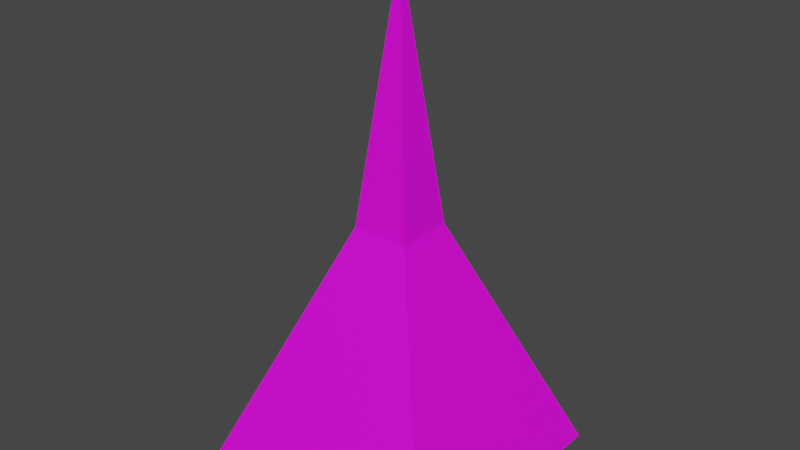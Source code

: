 # Source: Tower.blend  (saved by Blender 3.1.7; exported with 4.5.12 LTS)
import bpy
from mathutils import Matrix  # noqa: F401  (used for matrix-valued properties, if any)

bpy.ops.wm.read_factory_settings(use_empty=True)
scene = bpy.context.scene
scene.name = 'Scene'

# ---- collections
col_collection = bpy.data.collections.new('Collection'); scene.collection.children.link(col_collection)

# ---- images (referenced by path relative to the original .blend; pixels are not part of the script)
import os
ASSET_DIR = os.environ.get("B2B_ASSET_DIR", "")  # directory of the original .blend (textures are referenced by path, not embedded)
HERE = os.path.dirname(os.path.abspath(__file__))  # packed textures are extracted next to this script under _unpacked/

def load_image(name, relpath, width, height, colorspace="sRGB"):
    """Load a texture the original file referenced (path relative to the .blend, or extracted next to this script)."""
    p = next((c for c in (os.path.join(HERE, relpath), os.path.join(ASSET_DIR, relpath)) if relpath and os.path.exists(c)), "")
    if p:
        img = bpy.data.images.load(p, check_existing=True)
        img.name = name
    else:  # same state as the original file: an image datablock whose file is absent (Cycles renders it pink)
        img = bpy.data.images.new(name, width, height)
        img.source = "FILE"
        img.filepath = "//" + (relpath or name)
    img.colorspace_settings.name = colorspace
    return img
img_towertex_png = load_image('towerTex.png', 'towerTex.png', 1024, 1024, 'sRGB')

# ---- materials (node trees are filled in below, after node groups)
mat_material_001 = bpy.data.materials.new('Material.001')
mat_material_001.use_transparent_shadow = False

# ---- material node trees
mat_material_001.use_nodes = True; mat_material_001.node_tree.nodes.clear()
_N = mat_material_001.node_tree.nodes; _L = mat_material_001.node_tree.links
n0 = _N.new('ShaderNodeBsdfPrincipled'); n0.name = 'Principled BSDF'; n0.location = (10, 300)
n0.distribution = 'GGX'
n0.subsurface_method = 'RANDOM_WALK_SKIN'
n0.inputs[3].default_value = 1.45
n0.inputs[27].default_value = (0.0, 0.0, 0.0, 1.0)
n0.inputs[28].default_value = 1.0
n1 = _N.new('ShaderNodeOutputMaterial'); n1.name = 'Material Output'; n1.location = (300, 300)
n2 = _N.new('ShaderNodeTexImage'); n2.name = 'Image Texture'; n2.location = (-323, 168)
n2.image = img_towertex_png
_L.new(n0.outputs[0], n1.inputs[0])
_L.new(n2.outputs[0], n0.inputs[0])
n1.is_active_output = True

# ---- world
world_world = bpy.data.worlds.new('World'); scene.world = world_world
world_world.use_nodes = True; world_world.node_tree.nodes.clear()
_N = world_world.node_tree.nodes; _L = world_world.node_tree.links
n0 = _N.new('ShaderNodeOutputWorld'); n0.name = 'World Output'; n0.location = (300, 300)
n1 = _N.new('ShaderNodeBackground'); n1.name = 'Background'; n1.location = (10, 300)
n1.inputs[0].default_value = (0.05088, 0.05088, 0.05088, 1.0)
_L.new(n1.outputs[0], n0.inputs[0])
n0.is_active_output = True
world_world.color = (0.05088, 0.05088, 0.05088)
world_world.use_sun_shadow = False
world_world.sun_shadow_jitter_overblur = 0.0

# ---- meshes
me_plane = bpy.data.meshes.new('Plane')
me_plane.from_pydata([(-2.5, -2.5, 0.0), (2.5, -2.5, 0.0), (-2.5, 2.5, 0.0), (2.5, 2.5, 0.0), (-2.5, 1.25, 0.0), (-2.5, 0.0, 0.0), (-2.5, -1.25, 0.0), (-1.25, -2.5, 0.0), (0.0, -2.5, 0.0), (1.25, -2.5, 0.0), (2.5, -1.25, 0.0), (2.5, 0.0, 0.0), (2.5, 1.25, 0.0), (1.25, 2.5, 0.0), (0.0, 2.5, 0.0), (-1.25, 2.5, 0.0), (-1.25, -1.25, 0.0), (-1.25, 0.0, 0.0), (-1.25, 1.25, 0.0), (0.0, -1.25, 0.0), (0.0, 0.0, 0.0), (0.0, 1.25, 0.0), (1.25, -1.25, 0.0), (1.25, 0.0, 0.0), (1.25, 1.25, 0.0), (0.0, 0.0, 9.636), (-0.625, 2.5, 0.0), (0.625, 2.5, 0.0), (1.875, 2.5, 0.0), (2.5, 0.625, 0.0), (2.5, -0.625, 0.0), (2.5, -1.875, 0.0), (0.625, -2.5, 0.0), (-0.625, -2.5, 0.0), (-1.875, -2.5, 0.0), (-2.5, -0.625, 0.0), (-2.5, 0.625, 0.0), (-2.5, 1.875, 0.0), (-1.875, 2.5, 0.0), (2.5, 1.875, 0.0), (1.875, -2.5, 0.0), (-2.5, -1.875, 0.0), (-0.5508, -0.5508, 4.818), (0.5508, -0.2754, 4.818), (0.5508, -0.5508, 4.818), (-0.5508, 0.5508, 4.818), (-0.2754, 0.5508, 4.818), (0.5508, 0.0, 4.818), (-0.5508, 0.2754, 4.818), (0.5508, 0.2754, 4.818), (-0.5508, 0.0, 4.818), (0.2754, 0.5508, 4.818), (0.5508, 0.5508, 4.818), (-0.5508, -0.2754, 4.818), (0.0, 0.5508, 4.818), (-0.2754, -0.5508, 4.818), (0.0, -0.5508, 4.818), (0.2754, -0.5508, 4.818), (1.875, 0.625, 0.0), (1.875, -0.625, 0.0), (1.875, -1.875, 0.0), (0.625, -1.875, 0.0), (-0.625, -1.875, 0.0), (-1.875, 0.625, 0.0), (-1.875, -0.625, 0.0), (-1.875, -1.875, 0.0), (0.625, 1.875, 0.0), (-0.625, 1.875, 0.0), (-1.875, 1.875, 0.0), (1.875, 1.875, 0.0)], [], [(69, 28, 3, 39), (13, 28, 69), (17, 64, 5, 63), (40, 9, 60), (34, 65, 7), (33, 62, 8), (63, 18, 17), (35, 5, 64), (30, 59, 11), (29, 58, 12), (58, 24, 69, 12), (53, 41, 42), (53, 42, 25), (26, 15, 46), (54, 26, 46), (54, 46, 25), (33, 8, 56), (55, 33, 56), (55, 56, 25), (40, 1, 44), (57, 40, 44), (57, 44, 25), (32, 9, 57), (56, 32, 57), (56, 57, 25), (39, 3, 52), (49, 39, 52), (1, 31, 44), (15, 38, 46), (10, 30, 43), (2, 37, 45), (11, 29, 47), (4, 36, 48), (3, 28, 52), (5, 35, 50), (13, 27, 51), (0, 34, 42), (6, 41, 53), (14, 26, 54), (7, 33, 55), (9, 40, 57), (8, 32, 56), (12, 39, 49), (49, 52, 25), (41, 0, 42), (42, 55, 25), (42, 34, 55), (34, 7, 55), (51, 54, 25), (51, 27, 54), (27, 14, 54), (50, 53, 25), (50, 35, 53), (35, 6, 53), (52, 51, 25), (52, 28, 51), (28, 13, 51), (48, 50, 25), (48, 36, 50), (36, 5, 50), (47, 49, 25), (47, 29, 49), (29, 12, 49), (45, 48, 25), (45, 37, 48), (37, 4, 48), (43, 47, 25), (43, 30, 47), (30, 11, 47), (46, 45, 25), (46, 38, 45), (38, 2, 45), (44, 43, 25), (44, 31, 43), (31, 10, 43), (11, 59, 23, 58), (20, 19, 16, 17), (10, 60, 22, 59), (18, 67, 21), (22, 61, 19), (40, 60, 31, 1), (61, 22, 60, 9), (59, 30, 10), (6, 35, 64), (20, 21, 24, 23), (23, 59, 22), (19, 20, 23, 22), (32, 8, 61), (18, 21, 20, 17), (62, 19, 61, 8), (58, 29, 11), (19, 62, 16), (4, 37, 68), (33, 7, 62), (67, 26, 14), (65, 16, 62, 7), (5, 36, 63), (68, 38, 15), (0, 41, 65, 34), (36, 4, 63), (66, 13, 69, 24), (67, 14, 66, 21), (63, 4, 68, 18), (68, 15, 67, 18), (31, 60, 10), (66, 27, 13), (37, 2, 38, 68), (21, 66, 24), (32, 61, 9), (14, 27, 66), (16, 65, 6, 64), (15, 26, 67), (24, 58, 23), (69, 39, 12), (64, 17, 16), (41, 6, 65)])
_uv = me_plane.uv_layers.new(name='UVMap')
_uv.uv.foreach_set('vector', [0.8748, 0.1248, 0.9998, 0.1248, 0.9998, -0.0002184, 0.8748, -0.0001638, 0.9999, 0.2498, 0.9998, 0.1248, 0.8748, 0.1248, 0.5001, 0.75, 0.3752, 0.8751, 0.5002, 1.0, 0.6252, 0.8749, -0.0001638, 0.1252, -0.0001091, 0.2502, 0.1248, 0.1252, 0.0001639, 0.8752, 0.1252, 0.8752, 0.0001093, 0.7502, 5.469e-05, 0.6252, 0.1251, 0.6252, 0.0, 0.5002, 0.6252, 0.8749, 0.7501, 0.7499, 0.5001, 0.75, 0.3752, 1.0, 0.5002, 1.0, 0.3752, 0.8751, 0.3748, 5.466e-05, 0.3748, 0.1251, 0.4998, 0.0, 0.6248, -5.46e-05, 0.6248, 0.1249, 0.7498, -0.0001092, 0.6248, 0.1249, 0.7499, 0.2499, 0.8748, 0.1248, 0.7498, -0.0001092, 0.2502, 1.0, 0.1252, 1.0, 0.1252, 1.0, 0.2502, 1.0, 0.1252, 1.0, 0.2502, 1.0, 1.0, 0.6248, 1.0, 0.7498, 1.0, 0.6248, 1.0, 0.4998, 1.0, 0.6248, 1.0, 0.6248, 1.0, 0.4998, 1.0, 0.6248, 1.0, 0.4998, 5.469e-05, 0.6252, 0.0, 0.5002, 5.469e-05, 0.6252, 0.0001093, 0.7502, 5.469e-05, 0.6252, 5.469e-05, 0.6252, 0.0001093, 0.7502, 5.469e-05, 0.6252, 0.0001093, 0.7502, -0.0001638, 0.1252, -0.0002184, 0.0002185, -0.0001638, 0.1252, -0.0001091, 0.2502, -0.0001638, 0.1252, -0.0001638, 0.1252, -0.0001091, 0.2502, -0.0001638, 0.1252, -0.0001091, 0.2502, -5.46e-05, 0.3752, -0.0001091, 0.2502, -5.46e-05, 0.3752, 0.0, 0.5002, -5.46e-05, 0.3752, -5.46e-05, 0.3752, 0.0, 0.5002, -5.46e-05, 0.3752, 0.0, 0.5002, 0.8748, -0.0001638, 0.9998, -0.0002184, 0.8748, -0.0001638, 0.7498, -0.0001092, 0.8748, -0.0001638, 0.8748, -0.0001638, -0.0002184, 0.0002185, 0.1248, 0.0001639, -0.0002184, 0.0002185, 1.0, 0.7498, 1.0, 0.8748, 1.0, 0.7498, 0.2498, 0.0001093, 0.3748, 5.466e-05, 0.2498, 0.0001093, 1.0, 0.9998, 0.8752, 0.9998, 1.0, 0.9998, 0.4998, 0.0, 0.6248, -5.46e-05, 0.4998, 0.0, 0.7502, 0.9999, 0.6252, 0.9999, 0.7502, 0.9999, 0.9998, -0.0002184, 0.9998, 0.1248, 0.9998, -0.0002184, 0.5002, 1.0, 0.3752, 1.0, 0.5002, 1.0, 0.9999, 0.2498, 0.9999, 0.3748, 0.9999, 0.2498, 0.0002185, 1.0, 0.0001639, 0.8752, 0.0002185, 1.0, 0.2502, 1.0, 0.1252, 1.0, 0.2502, 1.0, 1.0, 0.4998, 1.0, 0.6248, 1.0, 0.4998, 0.0001093, 0.7502, 5.469e-05, 0.6252, 0.0001093, 0.7502, -0.0001091, 0.2502, -0.0001638, 0.1252, -0.0001091, 0.2502, 0.0, 0.5002, -5.46e-05, 0.3752, 0.0, 0.5002, 0.7498, -0.0001092, 0.8748, -0.0001638, 0.7498, -0.0001092, 0.7498, -0.0001092, 0.8748, -0.0001638, 0.7498, -0.0001092, 0.1252, 1.0, 0.0002185, 1.0, 0.1252, 1.0, 0.0002185, 1.0, 0.0001639, 0.8752, 0.0002185, 1.0, 0.0002185, 1.0, 0.0001639, 0.8752, 0.0001639, 0.8752, 0.0001639, 0.8752, 0.0001093, 0.7502, 0.0001639, 0.8752, 0.9999, 0.2498, 0.9999, 0.3748, 0.9999, 0.2498, 0.9999, 0.2498, 0.9999, 0.3748, 0.9999, 0.3748, 0.9999, 0.3748, 1.0, 0.4998, 0.9999, 0.3748, 0.5002, 1.0, 0.3752, 1.0, 0.5002, 1.0, 0.5002, 1.0, 0.3752, 1.0, 0.3752, 1.0, 0.3752, 1.0, 0.2502, 1.0, 0.3752, 1.0, 0.9998, -0.0002184, 0.9998, 0.1248, 0.9998, -0.0002184, 0.9998, -0.0002184, 0.9998, 0.1248, 0.9998, 0.1248, 0.9998, 0.1248, 0.9999, 0.2498, 0.9998, 0.1248, 0.7502, 0.9999, 0.6252, 0.9999, 0.7502, 0.9999, 0.7502, 0.9999, 0.6252, 0.9999, 0.6252, 0.9999, 0.6252, 0.9999, 0.5002, 1.0, 0.6252, 0.9999, 0.4998, 0.0, 0.6248, -5.46e-05, 0.4998, 0.0, 0.4998, 0.0, 0.6248, -5.46e-05, 0.6248, -5.46e-05, 0.6248, -5.46e-05, 0.7498, -0.0001092, 0.6248, -5.46e-05, 1.0, 0.9998, 0.8752, 0.9998, 1.0, 0.9998, 1.0, 0.9998, 0.8752, 0.9998, 0.8752, 0.9998, 0.8752, 0.9998, 0.7502, 0.9999, 0.8752, 0.9998, 0.2498, 0.0001093, 0.3748, 5.466e-05, 0.2498, 0.0001093, 0.2498, 0.0001093, 0.3748, 5.466e-05, 0.3748, 5.466e-05, 0.3748, 5.466e-05, 0.4998, 0.0, 0.3748, 5.466e-05, 1.0, 0.7498, 1.0, 0.8748, 1.0, 0.7498, 1.0, 0.7498, 1.0, 0.8748, 1.0, 0.8748, 1.0, 0.8748, 1.0, 0.9998, 1.0, 0.8748, -0.0002184, 0.0002185, 0.1248, 0.0001639, -0.0002184, 0.0002185, -0.0002184, 0.0002185, 0.1248, 0.0001639, 0.1248, 0.0001639, 0.1248, 0.0001639, 0.2498, 0.0001093, 0.1248, 0.0001639, 0.4998, 0.0, 0.3748, 0.1251, 0.4999, 0.25, 0.6248, 0.1249, 0.5, 0.5, 0.25, 0.5001, 0.2501, 0.7501, 0.5001, 0.75, 0.2498, 0.0001093, 0.1248, 0.1252, 0.2499, 0.2501, 0.3748, 0.1251, 0.7501, 0.7499, 0.8751, 0.6248, 0.75, 0.4999, 0.2499, 0.2501, 0.1249, 0.3752, 0.25, 0.5001, -0.0001638, 0.1252, 0.1248, 0.1252, 0.1248, 0.0001639, -0.0002184, 0.0002185, 0.1249, 0.3752, 0.2499, 0.2501, 0.1248, 0.1252, -0.0001091, 0.2502, 0.3748, 0.1251, 0.3748, 5.466e-05, 0.2498, 0.0001093, 0.2502, 1.0, 0.3752, 1.0, 0.3752, 0.8751, 0.5, 0.5, 0.75, 0.4999, 0.7499, 0.2499, 0.4999, 0.25, 0.4999, 0.25, 0.3748, 0.1251, 0.2499, 0.2501, 0.25, 0.5001, 0.5, 0.5, 0.4999, 0.25, 0.2499, 0.2501, -5.46e-05, 0.3752, 0.0, 0.5002, 0.1249, 0.3752, 0.7501, 0.7499, 0.75, 0.4999, 0.5, 0.5, 0.5001, 0.75, 0.1251, 0.6252, 0.25, 0.5001, 0.1249, 0.3752, 0.0, 0.5002, 0.6248, 0.1249, 0.6248, -5.46e-05, 0.4998, 0.0, 0.25, 0.5001, 0.1251, 0.6252, 0.2501, 0.7501, 0.7502, 0.9999, 0.8752, 0.9998, 0.8752, 0.8748, 5.469e-05, 0.6252, 0.0001093, 0.7502, 0.1251, 0.6252, 0.8751, 0.6248, 1.0, 0.6248, 1.0, 0.4998, 0.1252, 0.8752, 0.2501, 0.7501, 0.1251, 0.6252, 0.0001093, 0.7502, 0.5002, 1.0, 0.6252, 0.9999, 0.6252, 0.8749, 0.8752, 0.8748, 1.0, 0.8748, 1.0, 0.7498, 0.0002185, 1.0, 0.1252, 1.0, 0.1252, 0.8752, 0.0001639, 0.8752, 0.6252, 0.9999, 0.7502, 0.9999, 0.6252, 0.8749, 0.8749, 0.3748, 0.9999, 0.2498, 0.8748, 0.1248, 0.7499, 0.2499, 0.8751, 0.6248, 1.0, 0.4998, 0.8749, 0.3748, 0.75, 0.4999, 0.6252, 0.8749, 0.7502, 0.9999, 0.8752, 0.8748, 0.7501, 0.7499, 0.8752, 0.8748, 1.0, 0.7498, 0.8751, 0.6248, 0.7501, 0.7499, 0.1248, 0.0001639, 0.1248, 0.1252, 0.2498, 0.0001093, 0.8749, 0.3748, 0.9999, 0.3748, 0.9999, 0.2498, 0.8752, 0.9998, 1.0, 0.9998, 1.0, 0.8748, 0.8752, 0.8748, 0.75, 0.4999, 0.8749, 0.3748, 0.7499, 0.2499, -5.46e-05, 0.3752, 0.1249, 0.3752, -0.0001091, 0.2502, 1.0, 0.4998, 0.9999, 0.3748, 0.8749, 0.3748, 0.2501, 0.7501, 0.1252, 0.8752, 0.2502, 1.0, 0.3752, 0.8751, 1.0, 0.7498, 1.0, 0.6248, 0.8751, 0.6248, 0.7499, 0.2499, 0.6248, 0.1249, 0.4999, 0.25, 0.8748, 0.1248, 0.8748, -0.0001638, 0.7498, -0.0001092, 0.3752, 0.8751, 0.5001, 0.75, 0.2501, 0.7501, 0.1252, 1.0, 0.2502, 1.0, 0.1252, 0.8752])
me_plane.materials.append(mat_material_001)
me_plane.use_remesh_fix_poles = True
me_plane.use_remesh_preserve_attributes = False
me_plane.update()

# ---- objects
ob_cube = bpy.data.objects.new('CUBE', me_plane)

# ---- transforms, parenting, visibility, modifiers, constraints
ob_cube.location = (0.0, 0.0, 0.0)

# ---- collection membership
col_collection.objects.link(ob_cube)

# ---- scene / render settings (as saved in the file)
scene.frame_start = 1; scene.frame_end = 250; scene.frame_set(1)
scene.render.engine = 'BLENDER_EEVEE_NEXT'
scene.cycles.sampling_pattern = 'TABULATED_SOBOL'
scene.cycles.use_light_tree = False
scene.view_settings.view_transform = 'Filmic'
bpy.context.view_layer.update()

# ---- added for rendering (the .blend has no active camera and no usable light): camera, sun
cam_auto = bpy.data.cameras.new('AutoCamera')
cam_auto.lens = 50.0
cam_auto.sensor_width = 36.0
cam_auto.clip_end = 1000.0
ob_auto_camera = bpy.data.objects.new('AutoCamera', cam_auto)
scene.collection.objects.link(ob_auto_camera)
ob_auto_camera.location = (11.0585, -13.2702, 13.6649)
ob_auto_camera.rotation_euler = (1.09748, -7.21219e-08, 0.694738)
scene.camera = ob_auto_camera
light_auto_sun = bpy.data.lights.new('AutoSun', 'SUN')
light_auto_sun.energy = 3.0
light_auto_sun.angle = 0.0523599
ob_auto_sun = bpy.data.objects.new('AutoSun', light_auto_sun)
scene.collection.objects.link(ob_auto_sun)
ob_auto_sun.rotation_euler = (0.872665, 0.174533, 0.523599)
bpy.context.view_layer.update()
